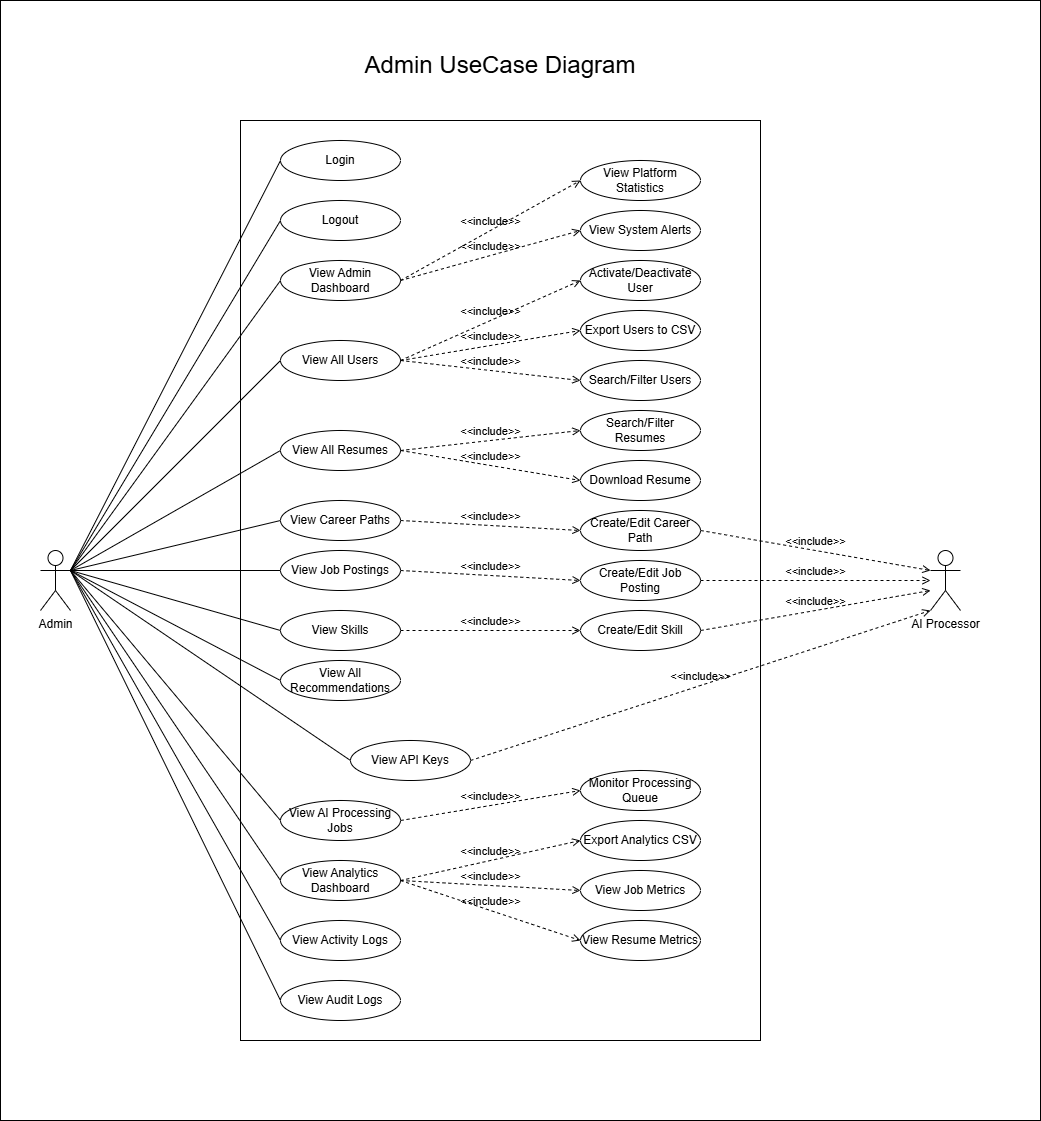

The diagram above was exported from draw.io. Its source (the exported page's mxGraphModel, read from the mxfile embedded in the PNG):
<mxGraphModel dx="897" dy="2238" grid="1" gridSize="10" guides="1" tooltips="1" connect="1" arrows="1" fold="1" page="1" pageScale="1" pageWidth="2000" pageHeight="1600" math="0" shadow="0">
  <root>
    <mxCell id="0" />
    <mxCell id="1" parent="0" />
    <mxCell id="71" value="" style="rounded=0;whiteSpace=wrap;html=1;" parent="1" vertex="1">
      <mxGeometry y="-80" width="1040" height="1120" as="geometry" />
    </mxCell>
    <mxCell id="2" value="" style="rounded=0;whiteSpace=wrap;html=1;" parent="1" vertex="1">
      <mxGeometry x="240" y="40" width="520" height="920" as="geometry" />
    </mxCell>
    <mxCell id="3" value="Login" style="ellipse;whiteSpace=wrap;html=1;" parent="1" vertex="1">
      <mxGeometry x="280" y="60" width="120" height="40" as="geometry" />
    </mxCell>
    <mxCell id="4" value="Logout" style="ellipse;whiteSpace=wrap;html=1;" parent="1" vertex="1">
      <mxGeometry x="280" y="120" width="120" height="40" as="geometry" />
    </mxCell>
    <mxCell id="5" value="View Admin Dashboard&lt;span style=&quot;font-family: monospace; font-size: 0px; text-align: start; white-space: nowrap;&quot;&gt;%3CmxGraphModel%3E%3Croot%3E%3CmxCell%20id%3D%220%22%2F%3E%3CmxCell%20id%3D%221%22%20parent%3D%220%22%2F%3E%3CmxCell%20id%3D%222%22%20value%3D%22Login%22%20style%3D%22ellipse%3BwhiteSpace%3Dwrap%3Bhtml%3D1%3B%22%20vertex%3D%221%22%20parent%3D%221%22%3E%3CmxGeometry%20x%3D%2240%22%20y%3D%2280%22%20width%3D%22120%22%20height%3D%2240%22%20as%3D%22geometry%22%2F%3E%3C%2FmxCell%3E%3C%2Froot%3E%3C%2FmxGraphModel%3E&lt;/span&gt;&lt;span style=&quot;font-family: monospace; font-size: 0px; text-align: start; white-space: nowrap;&quot;&gt;%3CmxGraphModel%3E%3Croot%3E%3CmxCell%20id%3D%220%22%2F%3E%3CmxCell%20id%3D%221%22%20parent%3D%220%22%2F%3E%3CmxCell%20id%3D%222%22%20value%3D%22Login%22%20style%3D%22ellipse%3BwhiteSpace%3Dwrap%3Bhtml%3D1%3B%22%20vertex%3D%221%22%20parent%3D%221%22%3E%3CmxGeometry%20x%3D%2240%22%20y%3D%2280%22%20width%3D%22120%22%20height%3D%2240%22%20as%3D%22geometry%22%2F%3E%3C%2FmxCell%3E%3C%2Froot%3E%3C%2FmxGraphModel%3E&lt;/span&gt;" style="ellipse;whiteSpace=wrap;html=1;" parent="1" vertex="1">
      <mxGeometry x="280" y="180" width="120" height="40" as="geometry" />
    </mxCell>
    <mxCell id="6" value="View All Users" style="ellipse;whiteSpace=wrap;html=1;" parent="1" vertex="1">
      <mxGeometry x="280" y="260" width="120" height="40" as="geometry" />
    </mxCell>
    <mxCell id="7" value="View All Resumes" style="ellipse;whiteSpace=wrap;html=1;" parent="1" vertex="1">
      <mxGeometry x="280" y="350" width="120" height="40" as="geometry" />
    </mxCell>
    <mxCell id="8" value="View Career Paths" style="ellipse;whiteSpace=wrap;html=1;" parent="1" vertex="1">
      <mxGeometry x="280" y="420" width="120" height="40" as="geometry" />
    </mxCell>
    <mxCell id="9" value="View Job Postings" style="ellipse;whiteSpace=wrap;html=1;" parent="1" vertex="1">
      <mxGeometry x="280" y="470" width="120" height="40" as="geometry" />
    </mxCell>
    <mxCell id="10" value="View Skills" style="ellipse;whiteSpace=wrap;html=1;" parent="1" vertex="1">
      <mxGeometry x="280" y="530" width="120" height="40" as="geometry" />
    </mxCell>
    <mxCell id="12" value="View All Recommendations" style="ellipse;whiteSpace=wrap;html=1;" parent="1" vertex="1">
      <mxGeometry x="280" y="580" width="120" height="40" as="geometry" />
    </mxCell>
    <mxCell id="13" value="View AI Processing Jobs" style="ellipse;whiteSpace=wrap;html=1;" parent="1" vertex="1">
      <mxGeometry x="280" y="720" width="120" height="40" as="geometry" />
    </mxCell>
    <mxCell id="14" value="View Analytics Dashboard&lt;span style=&quot;font-family: monospace; font-size: 0px; text-align: start; white-space: nowrap;&quot;&gt;%3CmxGraphModel%3E%3Croot%3E%3CmxCell%20id%3D%220%22%2F%3E%3CmxCell%20id%3D%221%22%20parent%3D%220%22%2F%3E%3CmxCell%20id%3D%222%22%20value%3D%22View%20All%20Recommendations%22%20style%3D%22ellipse%3BwhiteSpace%3Dwrap%3Bhtml%3D1%3B%22%20vertex%3D%221%22%20parent%3D%221%22%3E%3CmxGeometry%20x%3D%2240%22%20y%3D%22440%22%20width%3D%22120%22%20height%3D%2240%22%20as%3D%22geometry%22%2F%3E%3C%2FmxCell%3E%3C%2Froot%3E%3C%2FmxGraphModel%3E&lt;/span&gt;" style="ellipse;whiteSpace=wrap;html=1;" parent="1" vertex="1">
      <mxGeometry x="280" y="780" width="120" height="40" as="geometry" />
    </mxCell>
    <mxCell id="15" value="View Activity Logs" style="ellipse;whiteSpace=wrap;html=1;" parent="1" vertex="1">
      <mxGeometry x="280" y="840" width="120" height="40" as="geometry" />
    </mxCell>
    <mxCell id="16" value="View Audit Logs" style="ellipse;whiteSpace=wrap;html=1;" parent="1" vertex="1">
      <mxGeometry x="280" y="900" width="120" height="40" as="geometry" />
    </mxCell>
    <mxCell id="17" value="View API Keys" style="ellipse;whiteSpace=wrap;html=1;" parent="1" vertex="1">
      <mxGeometry x="350" y="660" width="120" height="40" as="geometry" />
    </mxCell>
    <mxCell id="20" value="Admin" style="shape=umlActor;verticalLabelPosition=bottom;verticalAlign=top;html=1;outlineConnect=0;" parent="1" vertex="1">
      <mxGeometry x="40" y="470" width="30" height="60" as="geometry" />
    </mxCell>
    <mxCell id="38" value="View Platform Statistics" style="ellipse;whiteSpace=wrap;html=1;" parent="1" vertex="1">
      <mxGeometry x="580" y="80" width="120" height="40" as="geometry" />
    </mxCell>
    <mxCell id="39" value="View System Alerts" style="ellipse;whiteSpace=wrap;html=1;" parent="1" vertex="1">
      <mxGeometry x="580" y="130" width="120" height="40" as="geometry" />
    </mxCell>
    <mxCell id="40" value="Activate/Deactivate User" style="ellipse;whiteSpace=wrap;html=1;" parent="1" vertex="1">
      <mxGeometry x="580" y="180" width="120" height="40" as="geometry" />
    </mxCell>
    <mxCell id="41" value="Export Users to CSV" style="ellipse;whiteSpace=wrap;html=1;" parent="1" vertex="1">
      <mxGeometry x="580" y="230" width="120" height="40" as="geometry" />
    </mxCell>
    <mxCell id="42" value="Search/Filter Users" style="ellipse;whiteSpace=wrap;html=1;" parent="1" vertex="1">
      <mxGeometry x="580" y="280" width="120" height="40" as="geometry" />
    </mxCell>
    <mxCell id="43" value="Search/Filter Resumes" style="ellipse;whiteSpace=wrap;html=1;" parent="1" vertex="1">
      <mxGeometry x="580" y="330" width="120" height="40" as="geometry" />
    </mxCell>
    <mxCell id="44" value="Download Resume" style="ellipse;whiteSpace=wrap;html=1;" parent="1" vertex="1">
      <mxGeometry x="580" y="380" width="120" height="40" as="geometry" />
    </mxCell>
    <mxCell id="45" value="&amp;lt;&amp;lt;include&amp;gt;&amp;gt;" style="html=1;verticalAlign=bottom;labelBackgroundColor=none;endArrow=open;endFill=0;dashed=1;exitX=1;exitY=0.5;exitDx=0;exitDy=0;entryX=0;entryY=0.5;entryDx=0;entryDy=0;" parent="1" source="5" target="38" edge="1">
      <mxGeometry width="160" relative="1" as="geometry">
        <mxPoint x="350" y="390" as="sourcePoint" />
        <mxPoint x="510" y="390" as="targetPoint" />
      </mxGeometry>
    </mxCell>
    <mxCell id="46" value="&amp;lt;&amp;lt;include&amp;gt;&amp;gt;" style="html=1;verticalAlign=bottom;labelBackgroundColor=none;endArrow=open;endFill=0;dashed=1;exitX=1;exitY=0.5;exitDx=0;exitDy=0;entryX=0;entryY=0.5;entryDx=0;entryDy=0;" parent="1" source="5" target="39" edge="1">
      <mxGeometry width="160" relative="1" as="geometry">
        <mxPoint x="410" y="210" as="sourcePoint" />
        <mxPoint x="590" y="170" as="targetPoint" />
      </mxGeometry>
    </mxCell>
    <mxCell id="47" value="&amp;lt;&amp;lt;include&amp;gt;&amp;gt;" style="html=1;verticalAlign=bottom;labelBackgroundColor=none;endArrow=open;endFill=0;dashed=1;exitX=1;exitY=0.5;exitDx=0;exitDy=0;entryX=0;entryY=0.5;entryDx=0;entryDy=0;" parent="1" source="6" target="40" edge="1">
      <mxGeometry width="160" relative="1" as="geometry">
        <mxPoint x="410" y="210" as="sourcePoint" />
        <mxPoint x="590" y="160" as="targetPoint" />
      </mxGeometry>
    </mxCell>
    <mxCell id="48" value="&amp;lt;&amp;lt;include&amp;gt;&amp;gt;" style="html=1;verticalAlign=bottom;labelBackgroundColor=none;endArrow=open;endFill=0;dashed=1;entryX=0;entryY=0.5;entryDx=0;entryDy=0;exitX=1;exitY=0.5;exitDx=0;exitDy=0;" parent="1" source="6" target="41" edge="1">
      <mxGeometry width="160" relative="1" as="geometry">
        <mxPoint x="400" y="260" as="sourcePoint" />
        <mxPoint x="590" y="210" as="targetPoint" />
      </mxGeometry>
    </mxCell>
    <mxCell id="49" value="&amp;lt;&amp;lt;include&amp;gt;&amp;gt;" style="html=1;verticalAlign=bottom;labelBackgroundColor=none;endArrow=open;endFill=0;dashed=1;entryX=0;entryY=0.5;entryDx=0;entryDy=0;exitX=1;exitY=0.5;exitDx=0;exitDy=0;" parent="1" source="6" target="42" edge="1">
      <mxGeometry width="160" relative="1" as="geometry">
        <mxPoint x="400" y="260" as="sourcePoint" />
        <mxPoint x="590" y="260" as="targetPoint" />
      </mxGeometry>
    </mxCell>
    <mxCell id="50" value="&amp;lt;&amp;lt;include&amp;gt;&amp;gt;" style="html=1;verticalAlign=bottom;labelBackgroundColor=none;endArrow=open;endFill=0;dashed=1;entryX=0;entryY=0.5;entryDx=0;entryDy=0;exitX=1;exitY=0.5;exitDx=0;exitDy=0;" parent="1" source="7" target="43" edge="1">
      <mxGeometry width="160" relative="1" as="geometry">
        <mxPoint x="410" y="270" as="sourcePoint" />
        <mxPoint x="590" y="310" as="targetPoint" />
      </mxGeometry>
    </mxCell>
    <mxCell id="51" value="&amp;lt;&amp;lt;include&amp;gt;&amp;gt;" style="html=1;verticalAlign=bottom;labelBackgroundColor=none;endArrow=open;endFill=0;dashed=1;entryX=0;entryY=0.5;entryDx=0;entryDy=0;exitX=1;exitY=0.5;exitDx=0;exitDy=0;" parent="1" source="7" target="44" edge="1">
      <mxGeometry width="160" relative="1" as="geometry">
        <mxPoint x="410" y="330" as="sourcePoint" />
        <mxPoint x="590" y="360" as="targetPoint" />
      </mxGeometry>
    </mxCell>
    <mxCell id="52" value="Create/Edit Career Path" style="ellipse;whiteSpace=wrap;html=1;" parent="1" vertex="1">
      <mxGeometry x="580" y="430" width="120" height="40" as="geometry" />
    </mxCell>
    <mxCell id="53" value="Create/Edit Job Posting" style="ellipse;whiteSpace=wrap;html=1;" parent="1" vertex="1">
      <mxGeometry x="580" y="480" width="120" height="40" as="geometry" />
    </mxCell>
    <mxCell id="54" value="Create/Edit Skill" style="ellipse;whiteSpace=wrap;html=1;" parent="1" vertex="1">
      <mxGeometry x="580" y="530" width="120" height="40" as="geometry" />
    </mxCell>
    <mxCell id="55" value="&amp;lt;&amp;lt;include&amp;gt;&amp;gt;" style="html=1;verticalAlign=bottom;labelBackgroundColor=none;endArrow=open;endFill=0;dashed=1;entryX=0;entryY=0.5;entryDx=0;entryDy=0;exitX=1;exitY=0.5;exitDx=0;exitDy=0;" parent="1" source="8" target="52" edge="1">
      <mxGeometry width="160" relative="1" as="geometry">
        <mxPoint x="410" y="380" as="sourcePoint" />
        <mxPoint x="590" y="410" as="targetPoint" />
      </mxGeometry>
    </mxCell>
    <mxCell id="56" value="&amp;lt;&amp;lt;include&amp;gt;&amp;gt;" style="html=1;verticalAlign=bottom;labelBackgroundColor=none;endArrow=open;endFill=0;dashed=1;entryX=0;entryY=0.5;entryDx=0;entryDy=0;exitX=1;exitY=0.5;exitDx=0;exitDy=0;" parent="1" source="9" target="53" edge="1">
      <mxGeometry width="160" relative="1" as="geometry">
        <mxPoint x="410" y="450" as="sourcePoint" />
        <mxPoint x="590" y="460" as="targetPoint" />
      </mxGeometry>
    </mxCell>
    <mxCell id="57" value="&amp;lt;&amp;lt;include&amp;gt;&amp;gt;" style="html=1;verticalAlign=bottom;labelBackgroundColor=none;endArrow=open;endFill=0;dashed=1;exitX=1;exitY=0.5;exitDx=0;exitDy=0;" parent="1" source="10" target="54" edge="1">
      <mxGeometry width="160" relative="1" as="geometry">
        <mxPoint x="420" y="460" as="sourcePoint" />
        <mxPoint x="600" y="470" as="targetPoint" />
      </mxGeometry>
    </mxCell>
    <mxCell id="58" value="Monitor Processing Queue" style="ellipse;whiteSpace=wrap;html=1;" parent="1" vertex="1">
      <mxGeometry x="580" y="690" width="120" height="40" as="geometry" />
    </mxCell>
    <mxCell id="59" value="&amp;lt;&amp;lt;include&amp;gt;&amp;gt;" style="html=1;verticalAlign=bottom;labelBackgroundColor=none;endArrow=open;endFill=0;dashed=1;exitX=1;exitY=0.5;exitDx=0;exitDy=0;entryX=0;entryY=0.5;entryDx=0;entryDy=0;" parent="1" source="13" target="58" edge="1">
      <mxGeometry width="160" relative="1" as="geometry">
        <mxPoint x="410" y="560" as="sourcePoint" />
        <mxPoint x="590" y="560" as="targetPoint" />
      </mxGeometry>
    </mxCell>
    <mxCell id="60" value="Export Analytics CSV" style="ellipse;whiteSpace=wrap;html=1;" parent="1" vertex="1">
      <mxGeometry x="580" y="740" width="120" height="40" as="geometry" />
    </mxCell>
    <mxCell id="61" value="View Job Metrics" style="ellipse;whiteSpace=wrap;html=1;" parent="1" vertex="1">
      <mxGeometry x="580" y="790" width="120" height="40" as="geometry" />
    </mxCell>
    <mxCell id="62" value="View Resume Metrics" style="ellipse;whiteSpace=wrap;html=1;" parent="1" vertex="1">
      <mxGeometry x="580" y="840" width="120" height="40" as="geometry" />
    </mxCell>
    <mxCell id="63" value="&amp;lt;&amp;lt;include&amp;gt;&amp;gt;" style="html=1;verticalAlign=bottom;labelBackgroundColor=none;endArrow=open;endFill=0;dashed=1;exitX=1;exitY=0.5;exitDx=0;exitDy=0;entryX=0;entryY=0.5;entryDx=0;entryDy=0;" parent="1" source="14" target="60" edge="1">
      <mxGeometry width="160" relative="1" as="geometry">
        <mxPoint x="410" y="690" as="sourcePoint" />
        <mxPoint x="590" y="660" as="targetPoint" />
      </mxGeometry>
    </mxCell>
    <mxCell id="64" value="&amp;lt;&amp;lt;include&amp;gt;&amp;gt;" style="html=1;verticalAlign=bottom;labelBackgroundColor=none;endArrow=open;endFill=0;dashed=1;exitX=1;exitY=0.5;exitDx=0;exitDy=0;entryX=0;entryY=0.5;entryDx=0;entryDy=0;" parent="1" source="14" target="61" edge="1">
      <mxGeometry width="160" relative="1" as="geometry">
        <mxPoint x="410" y="750" as="sourcePoint" />
        <mxPoint x="590" y="710" as="targetPoint" />
      </mxGeometry>
    </mxCell>
    <mxCell id="65" value="&amp;lt;&amp;lt;include&amp;gt;&amp;gt;" style="html=1;verticalAlign=bottom;labelBackgroundColor=none;endArrow=open;endFill=0;dashed=1;exitX=1;exitY=0.5;exitDx=0;exitDy=0;entryX=0;entryY=0.5;entryDx=0;entryDy=0;" parent="1" source="14" target="62" edge="1">
      <mxGeometry width="160" relative="1" as="geometry">
        <mxPoint x="410" y="750" as="sourcePoint" />
        <mxPoint x="590" y="760" as="targetPoint" />
      </mxGeometry>
    </mxCell>
    <mxCell id="66" value="AI Processor" style="shape=umlActor;verticalLabelPosition=bottom;verticalAlign=top;html=1;outlineConnect=0;" parent="1" vertex="1">
      <mxGeometry x="930" y="470" width="30" height="60" as="geometry" />
    </mxCell>
    <mxCell id="67" value="&amp;lt;&amp;lt;include&amp;gt;&amp;gt;" style="html=1;verticalAlign=bottom;labelBackgroundColor=none;endArrow=open;endFill=0;dashed=1;exitX=1;exitY=0.5;exitDx=0;exitDy=0;entryX=0;entryY=0.3333333333333333;entryDx=0;entryDy=0;entryPerimeter=0;" parent="1" source="52" target="66" edge="1">
      <mxGeometry width="160" relative="1" as="geometry">
        <mxPoint x="720" y="520" as="sourcePoint" />
        <mxPoint x="880" y="520" as="targetPoint" />
      </mxGeometry>
    </mxCell>
    <mxCell id="68" value="&amp;lt;&amp;lt;include&amp;gt;&amp;gt;" style="html=1;verticalAlign=bottom;labelBackgroundColor=none;endArrow=open;endFill=0;dashed=1;exitX=1;exitY=0.5;exitDx=0;exitDy=0;" parent="1" source="53" edge="1">
      <mxGeometry width="160" relative="1" as="geometry">
        <mxPoint x="710" y="460" as="sourcePoint" />
        <mxPoint x="930" y="500" as="targetPoint" />
      </mxGeometry>
    </mxCell>
    <mxCell id="69" value="&amp;lt;&amp;lt;include&amp;gt;&amp;gt;" style="html=1;verticalAlign=bottom;labelBackgroundColor=none;endArrow=open;endFill=0;dashed=1;exitX=1;exitY=0.5;exitDx=0;exitDy=0;" parent="1" source="54" edge="1">
      <mxGeometry width="160" relative="1" as="geometry">
        <mxPoint x="720" y="470" as="sourcePoint" />
        <mxPoint x="930" y="510" as="targetPoint" />
      </mxGeometry>
    </mxCell>
    <mxCell id="70" value="&amp;lt;&amp;lt;include&amp;gt;&amp;gt;" style="html=1;verticalAlign=bottom;labelBackgroundColor=none;endArrow=open;endFill=0;dashed=1;exitX=1;exitY=0.5;exitDx=0;exitDy=0;" parent="1" source="17" edge="1">
      <mxGeometry width="160" relative="1" as="geometry">
        <mxPoint x="840" y="820" as="sourcePoint" />
        <mxPoint x="930" y="530" as="targetPoint" />
      </mxGeometry>
    </mxCell>
    <mxCell id="72" value="&lt;font style=&quot;font-size: 24px;&quot;&gt;Admin UseCase Diagram&lt;/font&gt;" style="text;html=1;align=center;verticalAlign=middle;whiteSpace=wrap;rounded=0;" parent="1" vertex="1">
      <mxGeometry x="340" y="-30" width="320" height="30" as="geometry" />
    </mxCell>
    <mxCell id="73" value="" style="endArrow=none;html=1;entryX=0;entryY=0.5;entryDx=0;entryDy=0;exitX=1;exitY=0.3333333333333333;exitDx=0;exitDy=0;exitPerimeter=0;" parent="1" source="20" target="3" edge="1">
      <mxGeometry width="50" height="50" relative="1" as="geometry">
        <mxPoint x="150" y="570" as="sourcePoint" />
        <mxPoint x="350" y="590" as="targetPoint" />
      </mxGeometry>
    </mxCell>
    <mxCell id="74" value="" style="endArrow=none;html=1;entryX=0;entryY=0.5;entryDx=0;entryDy=0;exitX=1;exitY=0.3333333333333333;exitDx=0;exitDy=0;exitPerimeter=0;" parent="1" source="20" target="4" edge="1">
      <mxGeometry width="50" height="50" relative="1" as="geometry">
        <mxPoint x="80" y="500" as="sourcePoint" />
        <mxPoint x="290" y="90" as="targetPoint" />
      </mxGeometry>
    </mxCell>
    <mxCell id="75" value="" style="endArrow=none;html=1;entryX=0;entryY=0.5;entryDx=0;entryDy=0;" parent="1" target="5" edge="1">
      <mxGeometry width="50" height="50" relative="1" as="geometry">
        <mxPoint x="70" y="490" as="sourcePoint" />
        <mxPoint x="290" y="150" as="targetPoint" />
      </mxGeometry>
    </mxCell>
    <mxCell id="76" value="" style="endArrow=none;html=1;entryX=0;entryY=0.5;entryDx=0;entryDy=0;exitX=1;exitY=0.3333333333333333;exitDx=0;exitDy=0;exitPerimeter=0;" parent="1" source="20" target="6" edge="1">
      <mxGeometry width="50" height="50" relative="1" as="geometry">
        <mxPoint x="80" y="500" as="sourcePoint" />
        <mxPoint x="290" y="210" as="targetPoint" />
      </mxGeometry>
    </mxCell>
    <mxCell id="77" value="" style="endArrow=none;html=1;entryX=0;entryY=0.5;entryDx=0;entryDy=0;exitX=1;exitY=0.3333333333333333;exitDx=0;exitDy=0;exitPerimeter=0;" parent="1" source="20" target="7" edge="1">
      <mxGeometry width="50" height="50" relative="1" as="geometry">
        <mxPoint x="80" y="500" as="sourcePoint" />
        <mxPoint x="290" y="290" as="targetPoint" />
      </mxGeometry>
    </mxCell>
    <mxCell id="78" value="" style="endArrow=none;html=1;entryX=0;entryY=0.5;entryDx=0;entryDy=0;" parent="1" target="8" edge="1">
      <mxGeometry width="50" height="50" relative="1" as="geometry">
        <mxPoint x="70" y="490" as="sourcePoint" />
        <mxPoint x="300" y="300" as="targetPoint" />
      </mxGeometry>
    </mxCell>
    <mxCell id="79" value="" style="endArrow=none;html=1;entryX=0;entryY=0.5;entryDx=0;entryDy=0;exitX=1;exitY=0.3333333333333333;exitDx=0;exitDy=0;exitPerimeter=0;" parent="1" source="20" target="9" edge="1">
      <mxGeometry width="50" height="50" relative="1" as="geometry">
        <mxPoint x="80" y="500" as="sourcePoint" />
        <mxPoint x="290" y="450" as="targetPoint" />
      </mxGeometry>
    </mxCell>
    <mxCell id="80" value="" style="endArrow=none;html=1;entryX=0;entryY=0.5;entryDx=0;entryDy=0;exitX=1;exitY=0.3333333333333333;exitDx=0;exitDy=0;exitPerimeter=0;" parent="1" source="20" target="10" edge="1">
      <mxGeometry width="50" height="50" relative="1" as="geometry">
        <mxPoint x="80" y="500" as="sourcePoint" />
        <mxPoint x="290" y="500" as="targetPoint" />
      </mxGeometry>
    </mxCell>
    <mxCell id="81" value="" style="endArrow=none;html=1;entryX=0;entryY=0.5;entryDx=0;entryDy=0;exitX=1;exitY=0.3333333333333333;exitDx=0;exitDy=0;exitPerimeter=0;" parent="1" source="20" target="12" edge="1">
      <mxGeometry width="50" height="50" relative="1" as="geometry">
        <mxPoint x="80" y="500" as="sourcePoint" />
        <mxPoint x="290" y="560" as="targetPoint" />
      </mxGeometry>
    </mxCell>
    <mxCell id="82" value="" style="endArrow=none;html=1;entryX=0;entryY=0.5;entryDx=0;entryDy=0;exitX=1;exitY=0.3333333333333333;exitDx=0;exitDy=0;exitPerimeter=0;" parent="1" source="20" target="17" edge="1">
      <mxGeometry width="50" height="50" relative="1" as="geometry">
        <mxPoint x="90" y="510" as="sourcePoint" />
        <mxPoint x="300" y="570" as="targetPoint" />
      </mxGeometry>
    </mxCell>
    <mxCell id="83" value="" style="endArrow=none;html=1;entryX=0;entryY=0.5;entryDx=0;entryDy=0;exitX=1;exitY=0.3333333333333333;exitDx=0;exitDy=0;exitPerimeter=0;" parent="1" source="20" target="13" edge="1">
      <mxGeometry width="50" height="50" relative="1" as="geometry">
        <mxPoint x="80" y="500" as="sourcePoint" />
        <mxPoint x="360" y="690" as="targetPoint" />
      </mxGeometry>
    </mxCell>
    <mxCell id="84" value="" style="endArrow=none;html=1;entryX=0;entryY=0.5;entryDx=0;entryDy=0;exitX=1;exitY=0.3333333333333333;exitDx=0;exitDy=0;exitPerimeter=0;" parent="1" source="20" target="14" edge="1">
      <mxGeometry width="50" height="50" relative="1" as="geometry">
        <mxPoint x="90" y="510" as="sourcePoint" />
        <mxPoint x="370" y="700" as="targetPoint" />
      </mxGeometry>
    </mxCell>
    <mxCell id="85" value="" style="endArrow=none;html=1;entryX=0;entryY=0.5;entryDx=0;entryDy=0;exitX=1;exitY=0.3333333333333333;exitDx=0;exitDy=0;exitPerimeter=0;" parent="1" source="20" target="15" edge="1">
      <mxGeometry width="50" height="50" relative="1" as="geometry">
        <mxPoint x="100" y="520" as="sourcePoint" />
        <mxPoint x="380" y="710" as="targetPoint" />
      </mxGeometry>
    </mxCell>
    <mxCell id="86" value="" style="endArrow=none;html=1;entryX=0;entryY=0.5;entryDx=0;entryDy=0;exitX=1;exitY=0.3333333333333333;exitDx=0;exitDy=0;exitPerimeter=0;" parent="1" source="20" target="16" edge="1">
      <mxGeometry width="50" height="50" relative="1" as="geometry">
        <mxPoint x="110" y="530" as="sourcePoint" />
        <mxPoint x="390" y="720" as="targetPoint" />
      </mxGeometry>
    </mxCell>
  </root>
</mxGraphModel>